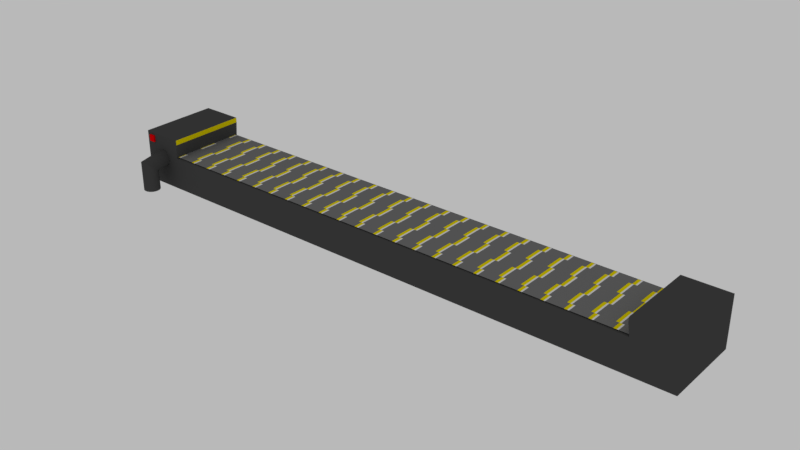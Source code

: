 # Source: ProductionLineDesign.blend  (saved by Blender 2.79.0; exported with 4.5.12 LTS)
import bpy
from mathutils import Matrix  # noqa: F401  (used for matrix-valued properties, if any)

bpy.ops.wm.read_factory_settings(use_empty=True)
scene = bpy.context.scene
scene.name = 'Scene'

# ---- collections
col_collection_1 = bpy.data.collections.new('Collection 1'); scene.collection.children.link(col_collection_1)

# ---- materials (node trees are filled in below, after node groups)
mat_material_001 = bpy.data.materials.new('Material.001')
mat_material_001.alpha_threshold = 0.0
mat_material_001.use_transparent_shadow = False
mat_material_001.diffuse_color = (0.1679, 0.1679, 0.1679, 1.0)
mat_material_001.roughness = 0.5
mat_material_002 = bpy.data.materials.new('Material.002')
mat_material_002.alpha_threshold = 0.0
mat_material_002.use_transparent_shadow = False
mat_material_002.diffuse_color = (0.8, 0.6717, 0.0, 1.0)
mat_material_002.specular_color = (1.0, 0.4658, 0.01032)
mat_material_002.roughness = 0.5
mat_material_003 = bpy.data.materials.new('Material.003')
mat_material_003.alpha_threshold = 0.0
mat_material_003.use_transparent_shadow = False
mat_material_003.roughness = 0.5
mat_material_004 = bpy.data.materials.new('Material.004')
mat_material_004.alpha_threshold = 0.0
mat_material_004.use_transparent_shadow = False
mat_material_004.diffuse_color = (0.06372, 0.06372, 0.06372, 1.0)
mat_material_004.roughness = 0.5
mat_material_005 = bpy.data.materials.new('Material.005')
mat_material_005.alpha_threshold = 0.0
mat_material_005.use_transparent_shadow = False
mat_material_005.diffuse_color = (0.8, 0.0, 0.001717, 1.0)
mat_material_005.roughness = 0.5

# ---- material node trees

# ---- world
world_world = bpy.data.worlds.new('World'); scene.world = world_world
world_world.color = (0.4869, 0.4869, 0.4869)
world_world.use_sun_shadow = False
world_world.sun_shadow_jitter_overblur = 0.0
world_world.cycles.sampling_method = 'MANUAL'

# ---- meshes
me_plane_001 = bpy.data.meshes.new('Plane.001')
me_plane_001.from_pydata([(1.0, -1.0, 0.0), (1.0, 1.0, 0.0), (0.0, -1.0, 0.0), (1.0, 0.0, 0.0), (0.0, 1.0, 0.0), (0.0, 0.0, 0.0), (-1.0, -0.5, 0.0), (0.5, -1.0, 0.0), (-0.5, 1.0, 0.0), (-1.0, 0.5, 0.0), (-0.5, -1.0, 0.0), (0.5, 1.0, 0.0), (0.0, 0.5, 0.0), (0.0, -0.5, 0.0), (-0.5, 0.0, 0.0), (0.5, 0.0, 0.0), (0.5, -0.5, 0.0), (-0.5, -0.5, 0.0), (-0.5, 0.5, 0.0), (0.5, 0.5, 0.0), (-1.0, -0.75, 0.0), (0.75, -1.0, 0.0), (1.0, 0.75, 0.0), (-0.75, 1.0, 0.0), (-1.0, 0.25, 0.0), (-0.25, -1.0, 0.0), (1.0, -0.25, 0.0), (0.25, 1.0, 0.0), (0.0, 0.75, 0.0), (0.0, -0.25, 0.0), (-0.75, 0.0, 0.0), (0.25, 0.0, 0.0), (-1.0, -0.25, 0.0), (0.25, -1.0, 0.0), (1.0, 0.25, 0.0), (-0.25, 1.0, 0.0), (-1.0, 0.75, 0.0), (-0.75, -1.0, 0.0), (1.0, -0.75, 0.0), (0.75, 1.0, 0.0), (0.0, 0.25, 0.0), (0.0, -0.75, 0.0), (-0.25, 0.0, 0.0), (0.75, 0.0, 0.0), (0.5, -0.25, 0.0), (0.5, -0.75, 0.0), (0.25, -0.5, 0.0), (0.75, -0.5, 0.0), (-0.5, -0.25, 0.0), (-0.5, -0.75, 0.0), (-0.75, -0.5, 0.0), (-0.25, -0.5, 0.0), (-0.5, 0.75, 0.0), (-0.5, 0.25, 0.0), (-0.75, 0.5, 0.0), (-0.25, 0.5, 0.0), (0.5, 0.75, 0.0), (0.5, 0.25, 0.0), (0.25, 0.5, 0.0), (0.75, 0.5, 0.0), (0.75, 0.25, 0.0), (0.25, 0.25, 0.0), (0.25, 0.75, 0.0), (-0.25, 0.25, 0.0), (-0.75, 0.25, 0.0), (-0.75, 0.75, 0.0), (-0.25, -0.75, 0.0), (-0.75, -0.75, 0.0), (-0.75, -0.25, 0.0), (0.75, -0.75, 0.0), (0.25, -0.75, 0.0), (0.25, -0.25, 0.0), (0.75, -0.25, 0.0), (-0.25, -0.25, 0.0), (-0.25, 0.75, 0.0), (0.75, 0.75, 0.0), (0.875, -1.0, 0.0), (1.0, 0.875, 0.0), (-0.125, -1.0, 0.0), (1.0, -0.125, 0.0), (0.125, 1.0, 0.0), (0.0, 0.875, 0.0), (0.0, -0.125, 0.0), (0.125, 0.0, 0.0), (-1.0, -0.375, 0.0), (0.375, -1.0, 0.0), (-0.375, 1.0, 0.0), (-1.0, 0.625, 0.0), (-0.625, -1.0, 0.0), (0.625, 1.0, 0.0), (0.0, 0.375, 0.0), (0.0, -0.625, 0.0), (-0.375, 0.0, 0.0), (0.625, 0.0, 0.0), (0.5, -0.125, 0.0), (0.5, -0.625, 0.0), (0.125, -0.5, 0.0), (0.625, -0.5, 0.0), (-0.5, -0.125, 0.0), (-0.5, -0.625, 0.0), (-0.875, -0.5, 0.0), (-0.375, -0.5, 0.0), (-0.5, 0.875, 0.0), (-0.5, 0.375, 0.0), (-0.875, 0.5, 0.0), (-0.375, 0.5, 0.0), (0.5, 0.875, 0.0), (0.5, 0.375, 0.0), (0.125, 0.5, 0.0), (0.625, 0.5, 0.0), (-1.0, -0.625, 0.0), (0.625, -1.0, 0.0), (-0.625, 1.0, 0.0), (-1.0, 0.375, 0.0), (-0.375, -1.0, 0.0), (0.375, 1.0, 0.0), (0.0, 0.625, 0.0), (0.0, -0.375, 0.0), (-0.625, 0.0, 0.0), (0.375, 0.0, 0.0), (0.125, -1.0, 0.0), (1.0, 0.125, 0.0), (-0.125, 1.0, 0.0), (1.0, -0.875, 0.0), (0.875, 1.0, 0.0), (0.0, 0.125, 0.0), (0.0, -0.875, 0.0), (-0.125, 0.0, 0.0), (0.875, 0.0, 0.0), (0.5, -0.375, 0.0), (0.5, -0.875, 0.0), (0.375, -0.5, 0.0), (-0.5, -0.375, 0.0), (-0.5, -0.875, 0.0), (-0.625, -0.5, 0.0), (-0.125, -0.5, 0.0), (-0.5, 0.625, 0.0), (-0.5, 0.125, 0.0), (-0.625, 0.5, 0.0), (-0.125, 0.5, 0.0), (0.5, 0.625, 0.0), (0.5, 0.125, 0.0), (0.375, 0.5, 0.0), (0.75, 0.375, 0.0), (0.75, 0.125, 0.0), (0.625, 0.25, 0.0), (0.875, 0.25, 0.0), (0.25, 0.375, 0.0), (0.25, 0.125, 0.0), (0.125, 0.25, 0.0), (0.375, 0.25, 0.0), (0.25, 0.875, 0.0), (0.25, 0.625, 0.0), (0.125, 0.75, 0.0), (0.375, 0.75, 0.0), (-0.25, 0.375, 0.0), (-0.25, 0.125, 0.0), (-0.375, 0.25, 0.0), (-0.125, 0.25, 0.0), (-0.75, 0.375, 0.0), (-0.75, 0.125, 0.0), (-0.875, 0.25, 0.0), (-0.625, 0.25, 0.0), (-0.75, 0.875, 0.0), (-0.75, 0.625, 0.0), (-0.875, 0.75, 0.0), (-0.625, 0.75, 0.0), (-0.25, -0.625, 0.0), (-0.25, -0.875, 0.0), (-0.375, -0.75, 0.0), (-0.125, -0.75, 0.0), (-0.75, -0.625, 0.0), (-0.75, -0.875, 0.0), (-0.875, -0.75, 0.0), (-0.625, -0.75, 0.0), (-0.75, -0.125, 0.0), (-0.75, -0.375, 0.0), (-0.875, -0.25, 0.0), (-0.625, -0.25, 0.0), (0.75, -0.625, 0.0), (0.75, -0.875, 0.0), (0.625, -0.75, 0.0), (0.875, -0.75, 0.0), (0.25, -0.625, 0.0), (0.25, -0.875, 0.0), (0.125, -0.75, 0.0), (0.375, -0.75, 0.0), (0.25, -0.125, 0.0), (0.25, -0.375, 0.0), (0.125, -0.25, 0.0), (0.375, -0.25, 0.0), (0.75, -0.125, 0.0), (0.75, -0.375, 0.0), (0.625, -0.25, 0.0), (0.875, -0.25, 0.0), (-0.25, -0.125, 0.0), (-0.25, -0.375, 0.0), (-0.375, -0.25, 0.0), (-0.125, -0.25, 0.0), (-0.25, 0.875, 0.0), (-0.25, 0.625, 0.0), (-0.375, 0.75, 0.0), (-0.125, 0.75, 0.0), (0.75, 0.875, 0.0), (0.75, 0.625, 0.0), (0.625, 0.75, 0.0), (0.875, 0.75, 0.0), (0.625, 0.625, 0.0), (0.625, 0.875, 0.0), (-0.125, 0.625, 0.0), (-0.375, 0.625, 0.0), (-0.375, 0.875, 0.0), (-0.125, -0.375, 0.0), (-0.375, -0.375, 0.0), (-0.375, -0.125, 0.0), (0.625, -0.375, 0.0), (0.625, -0.125, 0.0), (0.375, -0.375, 0.0), (0.125, -0.375, 0.0), (0.125, -0.125, 0.0), (0.375, -0.875, 0.0), (0.125, -0.875, 0.0), (0.125, -0.625, 0.0), (0.875, -0.875, 0.0), (0.625, -0.875, 0.0), (0.625, -0.625, 0.0), (-0.625, -0.375, 0.0), (-0.875, -0.375, 0.0), (-0.625, -0.875, 0.0), (-0.875, -0.625, 0.0), (-0.125, -0.875, 0.0), (-0.375, -0.875, 0.0), (-0.375, -0.625, 0.0), (-0.625, 0.625, 0.0), (-0.875, 0.625, 0.0), (-0.625, 0.125, 0.0), (-0.875, 0.375, 0.0), (-0.125, 0.125, 0.0), (-0.375, 0.125, 0.0), (-0.375, 0.375, 0.0), (0.375, 0.625, 0.0), (0.125, 0.625, 0.0), (0.125, 0.875, 0.0), (0.375, 0.125, 0.0), (0.125, 0.125, 0.0), (0.125, 0.375, 0.0), (0.875, 0.125, 0.0), (0.625, 0.125, 0.0), (0.625, 0.375, 0.0), (0.375, 0.375, 0.0), (0.375, 0.875, 0.0), (-0.125, 0.375, 0.0), (-0.625, 0.375, 0.0), (-0.625, 0.875, 0.0), (-0.125, -0.625, 0.0), (-0.625, -0.625, 0.0), (-0.625, -0.125, 0.0), (0.375, -0.625, 0.0), (0.375, -0.125, 0.0), (0.875, -0.125, 0.0), (-0.125, -0.125, 0.0), (-0.125, 0.875, 0.0), (0.875, 0.875, 0.0)], [], [(262, 77, 1, 124), (261, 81, 4, 122), (260, 82, 5, 127), (259, 79, 3, 128), (258, 94, 15, 119), (257, 95, 16, 131), (256, 98, 14, 118), (255, 99, 17, 134), (254, 91, 13, 135), (253, 102, 8, 112), (252, 103, 18, 138), (251, 90, 12, 139), (250, 106, 11, 115), (249, 107, 19, 142), (248, 143, 59, 109), (247, 144, 60, 145), (246, 121, 34, 146), (245, 147, 58, 108), (244, 148, 61, 149), (243, 141, 57, 150), (242, 151, 27, 80), (241, 152, 62, 153), (240, 140, 56, 154), (239, 155, 55, 105), (238, 156, 63, 157), (237, 125, 40, 158), (236, 159, 54, 104), (235, 137, 53, 162), (234, 164, 65, 165), (233, 136, 52, 166), (232, 167, 51, 101), (231, 168, 66, 169), (230, 126, 41, 170), (229, 171, 50, 100), (228, 133, 49, 174), (227, 176, 68, 177), (226, 132, 48, 178), (225, 179, 47, 97), (224, 180, 69, 181), (223, 123, 38, 182), (222, 183, 46, 96), (221, 184, 70, 185), (220, 130, 45, 186), (219, 187, 31, 83), (218, 188, 71, 189), (217, 129, 44, 190), (216, 191, 43, 93), (215, 192, 72, 193), (214, 195, 42, 92), (213, 196, 73, 197), (212, 117, 29, 198), (211, 199, 35, 86), (210, 200, 74, 201), (209, 116, 28, 202), (208, 203, 39, 89), (207, 204, 75, 205), (140, 207, 205, 56), (19, 109, 207, 140), (109, 59, 204, 207), (106, 208, 89, 11), (56, 205, 208, 106), (205, 75, 203, 208), (200, 209, 202, 74), (55, 139, 209, 200), (139, 12, 116, 209), (136, 210, 201, 52), (18, 105, 210, 136), (105, 55, 200, 210), (102, 211, 86, 8), (52, 201, 211, 102), (201, 74, 199, 211), (196, 212, 198, 73), (51, 135, 212, 196), (135, 13, 117, 212), (132, 213, 197, 48), (17, 101, 213, 132), (101, 51, 196, 213), (98, 214, 92, 14), (48, 197, 214, 98), (197, 73, 195, 214), (129, 215, 193, 44), (16, 97, 215, 129), (97, 47, 192, 215), (94, 216, 93, 15), (44, 193, 216, 94), (193, 72, 191, 216), (188, 217, 190, 71), (46, 131, 217, 188), (131, 16, 129, 217), (117, 218, 189, 29), (13, 96, 218, 117), (96, 46, 188, 218), (82, 219, 83, 5), (29, 189, 219, 82), (189, 71, 187, 219), (184, 220, 186, 70), (33, 85, 220, 184), (85, 7, 130, 220), (126, 221, 185, 41), (2, 120, 221, 126), (120, 33, 184, 221), (91, 222, 96, 13), (41, 185, 222, 91), (185, 70, 183, 222), (180, 223, 182, 69), (21, 76, 223, 180), (76, 0, 123, 223), (130, 224, 181, 45), (7, 111, 224, 130), (111, 21, 180, 224), (95, 225, 97, 16), (45, 181, 225, 95), (181, 69, 179, 225), (176, 226, 178, 68), (50, 134, 226, 176), (134, 17, 132, 226), (84, 227, 177, 32), (6, 100, 227, 84), (100, 50, 176, 227), (172, 228, 174, 67), (37, 88, 228, 172), (88, 10, 133, 228), (110, 229, 100, 6), (20, 173, 229, 110), (173, 67, 171, 229), (168, 230, 170, 66), (25, 78, 230, 168), (78, 2, 126, 230), (133, 231, 169, 49), (10, 114, 231, 133), (114, 25, 168, 231), (99, 232, 101, 17), (49, 169, 232, 99), (169, 66, 167, 232), (164, 233, 166, 65), (54, 138, 233, 164), (138, 18, 136, 233), (87, 234, 165, 36), (9, 104, 234, 87), (104, 54, 164, 234), (160, 235, 162, 64), (30, 118, 235, 160), (118, 14, 137, 235), (113, 236, 104, 9), (24, 161, 236, 113), (161, 64, 159, 236), (156, 237, 158, 63), (42, 127, 237, 156), (127, 5, 125, 237), (137, 238, 157, 53), (14, 92, 238, 137), (92, 42, 156, 238), (103, 239, 105, 18), (53, 157, 239, 103), (157, 63, 155, 239), (152, 240, 154, 62), (58, 142, 240, 152), (142, 19, 140, 240), (116, 241, 153, 28), (12, 108, 241, 116), (108, 58, 152, 241), (81, 242, 80, 4), (28, 153, 242, 81), (153, 62, 151, 242), (148, 243, 150, 61), (31, 119, 243, 148), (119, 15, 141, 243), (125, 244, 149, 40), (5, 83, 244, 125), (83, 31, 148, 244), (90, 245, 108, 12), (40, 149, 245, 90), (149, 61, 147, 245), (144, 246, 146, 60), (43, 128, 246, 144), (128, 3, 121, 246), (141, 247, 145, 57), (15, 93, 247, 141), (93, 43, 144, 247), (107, 248, 109, 19), (57, 145, 248, 107), (145, 60, 143, 248), (147, 249, 142, 58), (61, 150, 249, 147), (150, 57, 107, 249), (151, 250, 115, 27), (62, 154, 250, 151), (154, 56, 106, 250), (155, 251, 139, 55), (63, 158, 251, 155), (158, 40, 90, 251), (159, 252, 138, 54), (64, 162, 252, 159), (162, 53, 103, 252), (163, 253, 112, 23), (65, 166, 253, 163), (166, 52, 102, 253), (167, 254, 135, 51), (66, 170, 254, 167), (170, 41, 91, 254), (171, 255, 134, 50), (67, 174, 255, 171), (174, 49, 99, 255), (175, 256, 118, 30), (68, 178, 256, 175), (178, 48, 98, 256), (183, 257, 131, 46), (70, 186, 257, 183), (186, 45, 95, 257), (187, 258, 119, 31), (71, 190, 258, 187), (190, 44, 94, 258), (191, 259, 128, 43), (72, 194, 259, 191), (194, 26, 79, 259), (195, 260, 127, 42), (73, 198, 260, 195), (198, 29, 82, 260), (199, 261, 122, 35), (74, 202, 261, 199), (202, 28, 81, 261), (203, 262, 124, 39), (75, 206, 262, 203), (206, 22, 77, 262)])
me_plane_001.polygons.foreach_set('material_index', [0, 0, 0, 0, 0, 0, 1, 0, 0, 1, 0, 0, 0, 0, 0, 0, 0, 0, 0, 0, 0, 0, 0, 0, 0, 0, 1, 1, 1, 0, 0, 0, 0, 1, 1, 1, 0, 0, 0, 0, 0, 0, 0, 0, 0, 0, 0, 0, 0, 0, 0, 0, 0, 0, 0, 0, 0, 0, 0, 0, 0, 0, 0, 0, 0, 0, 0, 0, 2, 2, 0, 0, 0, 0, 0, 0, 0, 2, 2, 0, 0, 0, 0, 0, 0, 0, 0, 0, 0, 0, 0, 0, 0, 0, 0, 0, 0, 0, 0, 0, 0, 0, 0, 0, 0, 0, 0, 0, 0, 0, 0, 0, 0, 2, 2, 0, 1, 1, 1, 1, 1, 1, 1, 1, 1, 0, 0, 0, 2, 2, 0, 0, 0, 0, 2, 2, 0, 1, 1, 1, 1, 1, 1, 1, 1, 1, 0, 0, 0, 2, 2, 0, 0, 0, 0, 0, 0, 0, 0, 0, 0, 0, 0, 0, 0, 0, 0, 0, 0, 0, 0, 0, 0, 0, 0, 0, 0, 0, 0, 0, 0, 0, 0, 0, 0, 0, 0, 0, 0, 0, 0, 2, 2, 0, 1, 1, 1, 0, 0, 0, 2, 2, 0, 1, 1, 1, 0, 0, 0, 0, 0, 0, 0, 0, 0, 0, 0, 0, 0, 0, 0, 0, 0, 0])
me_plane_001.materials.append(mat_material_001)
me_plane_001.materials.append(mat_material_002)
me_plane_001.materials.append(mat_material_003)
me_plane_001.use_remesh_preserve_volume = False
me_plane_001.use_remesh_preserve_attributes = False
me_plane_001.use_mirror_vertex_groups = False
me_plane_001.update()
me_elbow_joint = bpy.data.meshes.new('Elbow Joint')
me_elbow_joint.from_pydata([(0.0, 1.0, -3.0), (0.1786, 0.9839, -3.0), (0.3514, 0.9362, -3.0), (0.5129, 0.8584, -3.0), (0.6579, 0.7531, -3.0), (0.7818, 0.6235, -3.0), (0.8806, 0.4739, -3.0), (0.9511, 0.309, -3.0), (0.9909, 0.1342, -3.0), (0.999, -0.04486, -3.0), (0.9749, -0.2225, -3.0), (0.9195, -0.393, -3.0), (0.8346, -0.5509, -3.0), (0.7228, -0.6911, -3.0), (0.5878, -0.809, -3.0), (0.4339, -0.901, -3.0), (0.266, -0.964, -3.0), (0.08964, -0.996, -3.0), (-0.08964, -0.996, -3.0), (-0.266, -0.964, -3.0), (-0.4339, -0.901, -3.0), (-0.5878, -0.809, -3.0), (-0.7228, -0.6911, -3.0), (-0.8346, -0.5509, -3.0), (-0.9195, -0.393, -3.0), (-0.9749, -0.2225, -3.0), (-0.999, -0.04486, -3.0), (-0.9909, 0.1342, -3.0), (-0.9511, 0.309, -3.0), (-0.8806, 0.4739, -3.0), (-0.7818, 0.6235, -3.0), (-0.6579, 0.7531, -3.0), (-0.5129, 0.8584, -3.0), (-0.3514, 0.9362, -3.0), (-0.1786, 0.9839, -3.0), (0.0, 1.0, 0.0), (0.1786, 0.9839, 0.1488), (0.3514, 0.9362, 0.2929), (0.5129, 0.8584, 0.4275), (0.6579, 0.7531, 0.5484), (0.7818, 0.6235, 0.6516), (0.8806, 0.4739, 0.7339), (0.9511, 0.309, 0.7927), (0.9909, 0.1342, 0.8259), (0.999, -0.04486, 0.8326), (0.9749, -0.2225, 0.8126), (0.9195, -0.393, 0.7664), (0.8346, -0.5509, 0.6956), (0.7228, -0.6911, 0.6024), (0.5878, -0.809, 0.4899), (0.4339, -0.901, 0.3616), (0.266, -0.964, 0.2217), (0.08964, -0.996, 0.07471), (-0.08964, -0.996, -0.07471), (-0.266, -0.964, -0.2217), (-0.4339, -0.901, -0.3616), (-0.5878, -0.809, -0.4899), (-0.7228, -0.6911, -0.6024), (-0.8346, -0.5509, -0.6956), (-0.9195, -0.393, -0.7664), (-0.9749, -0.2225, -0.8126), (-0.999, -0.04486, -0.8326), (-0.9909, 0.1342, -0.8259), (-0.9511, 0.309, -0.7927), (-0.8806, 0.4739, -0.7339), (-0.7818, 0.6235, -0.6516), (-0.6579, 0.7531, -0.5484), (-0.5129, 0.8584, -0.4275), (-0.3514, 0.9362, -0.2929), (-0.1786, 0.9839, -0.1488), (-3.482, 1.0, 0.6378), (-3.45, 0.9839, 0.8135), (-3.419, 0.9362, 0.9834), (-3.39, 0.8584, 1.142), (-3.364, 0.7531, 1.285), (-3.341, 0.6235, 1.407), (-3.323, 0.4739, 1.504), (-3.311, 0.309, 1.573), (-3.304, 0.1342, 1.613), (-3.302, -0.04486, 1.62), (-3.306, -0.2225, 1.597), (-3.316, -0.393, 1.542), (-3.332, -0.5509, 1.459), (-3.352, -0.6911, 1.349), (-3.376, -0.809, 1.216), (-3.404, -0.901, 1.065), (-3.434, -0.964, 0.8995), (-3.466, -0.996, 0.726), (-3.498, -0.996, 0.5496), (-3.53, -0.964, 0.3761), (-3.56, -0.901, 0.211), (-3.588, -0.809, 0.05966), (-3.612, -0.6911, -0.07314), (-3.632, -0.5509, -0.1831), (-3.648, -0.393, -0.2667), (-3.658, -0.2225, -0.3212), (-3.662, -0.04486, -0.3448), (-3.661, 0.1342, -0.3369), (-3.653, 0.309, -0.2977), (-3.641, 0.4739, -0.2284), (-3.623, 0.6235, -0.1312), (-3.601, 0.7531, -0.009349), (-3.574, 0.8584, 0.1333), (-3.545, 0.9362, 0.2922), (-3.514, 0.9839, 0.4622), (-14.57, 65.77, -3.0), (-14.75, 65.79, -3.0), (-14.93, 65.84, -3.0), (-15.09, 65.91, -3.0), (-15.23, 66.02, -3.0), (-15.36, 66.15, -3.0), (-15.46, 66.3, -3.0), (-15.53, 66.46, -3.0), (-15.57, 66.64, -3.0), (-15.57, 66.82, -3.0), (-15.55, 67.0, -3.0), (-15.49, 67.17, -3.0), (-15.41, 67.32, -3.0), (-15.3, 67.46, -3.0), (-15.16, 67.58, -3.0), (-15.01, 67.67, -3.0), (-14.84, 67.74, -3.0), (-14.66, 67.77, -3.0), (-14.49, 67.77, -3.0), (-14.31, 67.74, -3.0), (-14.14, 67.67, -3.0), (-13.99, 67.58, -3.0), (-13.85, 67.46, -3.0), (-13.74, 67.32, -3.0), (-13.66, 67.17, -3.0), (-13.6, 67.0, -3.0), (-13.58, 66.82, -3.0), (-13.58, 66.64, -3.0), (-13.62, 66.46, -3.0), (-13.69, 66.3, -3.0), (-13.79, 66.15, -3.0), (-13.92, 66.02, -3.0), (-14.06, 65.91, -3.0), (-14.22, 65.84, -3.0), (-14.4, 65.79, -3.0), (-14.57, 65.77, -2.75e-23), (-14.75, 65.79, 0.1488), (-14.93, 65.84, 0.2929), (-15.09, 65.91, 0.4275), (-15.23, 66.02, 0.5484), (-15.36, 66.15, 0.6516), (-15.46, 66.3, 0.7339), (-15.53, 66.46, 0.7927), (-15.57, 66.64, 0.8259), (-15.57, 66.82, 0.8326), (-15.55, 67.0, 0.8126), (-15.49, 67.17, 0.7664), (-15.41, 67.32, 0.6956), (-15.3, 67.46, 0.6024), (-15.16, 67.58, 0.4899), (-15.01, 67.67, 0.3616), (-14.84, 67.74, 0.2217), (-14.66, 67.77, 0.07471), (-14.49, 67.77, -0.07471), (-14.31, 67.74, -0.2217), (-14.14, 67.67, -0.3616), (-13.99, 67.58, -0.4899), (-13.85, 67.46, -0.6024), (-13.74, 67.32, -0.6956), (-13.66, 67.17, -0.7664), (-13.6, 67.0, -0.8126), (-13.58, 66.82, -0.8326), (-13.58, 66.64, -0.8259), (-13.62, 66.46, -0.7927), (-13.69, 66.3, -0.7339), (-13.79, 66.15, -0.6516), (-13.92, 66.02, -0.5484), (-14.06, 65.91, -0.4275), (-14.22, 65.84, -0.2929), (-14.4, 65.79, -0.1488), (-11.09, 65.77, 0.6378), (-11.12, 65.79, 0.8135), (-11.16, 65.84, 0.9834), (-11.19, 65.91, 1.142), (-11.21, 66.02, 1.285), (-11.23, 66.15, 1.407), (-11.25, 66.3, 1.504), (-11.26, 66.46, 1.573), (-11.27, 66.64, 1.613), (-11.27, 66.82, 1.62), (-11.27, 67.0, 1.597), (-11.26, 67.17, 1.542), (-11.24, 67.32, 1.459), (-11.22, 67.46, 1.349), (-11.2, 67.58, 1.216), (-11.17, 67.67, 1.065), (-11.14, 67.74, 0.8995), (-11.11, 67.77, 0.726), (-11.08, 67.77, 0.5496), (-11.04, 67.74, 0.3761), (-11.01, 67.67, 0.211), (-10.99, 67.58, 0.05966), (-10.96, 67.46, -0.07314), (-10.94, 67.32, -0.1831), (-10.93, 67.17, -0.2667), (-10.92, 67.0, -0.3212), (-10.91, 66.82, -0.3448), (-10.91, 66.64, -0.3369), (-10.92, 66.46, -0.2977), (-10.93, 66.3, -0.2284), (-10.95, 66.15, -0.1312), (-10.97, 66.02, -0.009349), (-11.0, 65.91, 0.1333), (-11.03, 65.84, 0.2922), (-11.06, 65.79, 0.4622), (-2.278, 2.567, -3.15), (-2.278, 2.422, 0.8985), (-12.07, 2.567, -3.15), (-12.07, 2.422, 0.8985), (-2.278, 64.11, -3.15), (-2.278, 64.35, 0.8985), (-12.07, 64.11, -3.15), (-12.07, 64.35, 0.8985), (-12.07, -2.693, -3.15), (-2.278, -2.693, -3.15), (-2.278, -2.693, 0.8985), (-12.07, -2.693, 0.8985), (-2.278, 2.567, 2.676), (-12.07, 2.567, 2.676), (-2.278, -2.693, 2.676), (-12.07, -2.693, 2.676), (-12.07, 69.58, 0.8985), (-12.07, 69.58, -3.15), (-2.278, 69.58, -3.15), (-2.278, 69.58, 0.8985), (-12.07, 64.11, 2.342), (-2.278, 64.11, 2.342), (-12.07, 69.58, 2.342), (-2.278, 69.58, 2.342), (-2.278, 2.567, 3.285), (-12.07, 2.567, 3.285), (-2.278, -2.693, 3.285), (-12.07, -2.693, 3.285), (-12.07, 64.11, 2.951), (-2.278, 64.11, 2.951), (-12.07, 69.58, 2.951), (-2.278, 69.58, 2.951), (-2.086, -2.22, 2.095), (-2.086, -2.22, 2.918), (-2.555, -2.22, 2.095), (-2.555, -2.22, 2.918), (-2.086, -1.397, 2.095), (-2.086, -1.397, 2.918), (-2.555, -1.397, 2.095), (-2.555, -1.397, 2.918), (-11.84, 68.47, 1.768), (-11.84, 68.47, 2.591), (-12.31, 68.47, 1.768), (-12.31, 68.47, 2.591), (-11.84, 69.29, 1.768), (-11.84, 69.29, 2.591), (-12.31, 69.29, 1.768), (-12.31, 69.29, 2.591)], [], [(35, 0, 34, 69), (0, 35, 36, 1), (1, 36, 37, 2), (2, 37, 38, 3), (3, 38, 39, 4), (4, 39, 40, 5), (5, 40, 41, 6), (6, 41, 42, 7), (7, 42, 43, 8), (8, 43, 44, 9), (9, 44, 45, 10), (10, 45, 46, 11), (11, 46, 47, 12), (12, 47, 48, 13), (13, 48, 49, 14), (14, 49, 50, 15), (15, 50, 51, 16), (16, 51, 52, 17), (17, 52, 53, 18), (18, 53, 54, 19), (19, 54, 55, 20), (20, 55, 56, 21), (21, 56, 57, 22), (22, 57, 58, 23), (23, 58, 59, 24), (24, 59, 60, 25), (25, 60, 61, 26), (26, 61, 62, 27), (27, 62, 63, 28), (28, 63, 64, 29), (29, 64, 65, 30), (30, 65, 66, 31), (31, 66, 67, 32), (32, 67, 68, 33), (33, 68, 69, 34), (70, 35, 69, 104), (35, 70, 71, 36), (36, 71, 72, 37), (37, 72, 73, 38), (38, 73, 74, 39), (39, 74, 75, 40), (40, 75, 76, 41), (41, 76, 77, 42), (42, 77, 78, 43), (43, 78, 79, 44), (44, 79, 80, 45), (45, 80, 81, 46), (46, 81, 82, 47), (47, 82, 83, 48), (48, 83, 84, 49), (49, 84, 85, 50), (50, 85, 86, 51), (51, 86, 87, 52), (52, 87, 88, 53), (53, 88, 89, 54), (54, 89, 90, 55), (55, 90, 91, 56), (56, 91, 92, 57), (57, 92, 93, 58), (58, 93, 94, 59), (59, 94, 95, 60), (60, 95, 96, 61), (61, 96, 97, 62), (62, 97, 98, 63), (63, 98, 99, 64), (64, 99, 100, 65), (65, 100, 101, 66), (66, 101, 102, 67), (67, 102, 103, 68), (68, 103, 104, 69), (140, 105, 139, 174), (105, 140, 141, 106), (106, 141, 142, 107), (107, 142, 143, 108), (108, 143, 144, 109), (109, 144, 145, 110), (110, 145, 146, 111), (111, 146, 147, 112), (112, 147, 148, 113), (113, 148, 149, 114), (114, 149, 150, 115), (115, 150, 151, 116), (116, 151, 152, 117), (117, 152, 153, 118), (118, 153, 154, 119), (119, 154, 155, 120), (120, 155, 156, 121), (121, 156, 157, 122), (122, 157, 158, 123), (123, 158, 159, 124), (124, 159, 160, 125), (125, 160, 161, 126), (126, 161, 162, 127), (127, 162, 163, 128), (128, 163, 164, 129), (129, 164, 165, 130), (130, 165, 166, 131), (131, 166, 167, 132), (132, 167, 168, 133), (133, 168, 169, 134), (134, 169, 170, 135), (135, 170, 171, 136), (136, 171, 172, 137), (137, 172, 173, 138), (138, 173, 174, 139), (175, 140, 174, 209), (140, 175, 176, 141), (141, 176, 177, 142), (142, 177, 178, 143), (143, 178, 179, 144), (144, 179, 180, 145), (145, 180, 181, 146), (146, 181, 182, 147), (147, 182, 183, 148), (148, 183, 184, 149), (149, 184, 185, 150), (150, 185, 186, 151), (151, 186, 187, 152), (152, 187, 188, 153), (153, 188, 189, 154), (154, 189, 190, 155), (155, 190, 191, 156), (156, 191, 192, 157), (157, 192, 193, 158), (158, 193, 194, 159), (159, 194, 195, 160), (160, 195, 196, 161), (161, 196, 197, 162), (162, 197, 198, 163), (163, 198, 199, 164), (164, 199, 200, 165), (165, 200, 201, 166), (166, 201, 202, 167), (167, 202, 203, 168), (168, 203, 204, 169), (169, 204, 205, 170), (170, 205, 206, 171), (171, 206, 207, 172), (172, 207, 208, 173), (173, 208, 209, 174), (211, 213, 223, 222), (212, 213, 217, 216), (215, 214, 228, 229), (214, 215, 211, 210), (212, 216, 214, 210), (217, 213, 211, 215), (219, 220, 221, 218), (212, 210, 219, 218), (213, 212, 218, 221), (210, 211, 220, 219), (225, 224, 236, 237), (213, 221, 225, 223), (221, 220, 224, 225), (220, 211, 222, 224), (227, 226, 229, 228), (214, 216, 227, 228), (226, 217, 230, 232), (216, 217, 226, 227), (224, 222, 234, 236), (215, 229, 233, 231), (217, 215, 231, 230), (229, 226, 232, 233), (234, 235, 237, 236), (238, 239, 241, 240), (232, 230, 238, 240), (233, 232, 240, 241), (223, 225, 237, 235), (222, 223, 235, 234), (231, 233, 241, 239), (230, 231, 239, 238), (242, 243, 245, 244), (244, 245, 249, 248), (248, 249, 247, 246), (246, 247, 243, 242), (244, 248, 246, 242), (249, 245, 243, 247), (250, 251, 253, 252), (252, 253, 257, 256), (256, 257, 255, 254), (254, 255, 251, 250), (252, 256, 254, 250), (257, 253, 251, 255)])
me_elbow_joint.polygons.foreach_set('material_index', [0, 0, 0, 0, 0, 0, 0, 0, 0, 0, 0, 0, 0, 0, 0, 0, 0, 0, 0, 0, 0, 0, 0, 0, 0, 0, 0, 0, 0, 0, 0, 0, 0, 0, 0, 0, 0, 0, 0, 0, 0, 0, 0, 0, 0, 0, 0, 0, 0, 0, 0, 0, 0, 0, 0, 0, 0, 0, 0, 0, 0, 0, 0, 0, 0, 0, 0, 0, 0, 0, 0, 0, 0, 0, 0, 0, 0, 0, 0, 0, 0, 0, 0, 0, 0, 0, 0, 0, 0, 0, 0, 0, 0, 0, 0, 0, 0, 0, 0, 0, 0, 0, 0, 0, 0, 0, 0, 0, 0, 0, 0, 0, 0, 0, 0, 0, 0, 0, 0, 0, 0, 0, 0, 0, 0, 0, 0, 0, 0, 0, 0, 0, 0, 0, 0, 0, 0, 0, 0, 0, 0, 0, 0, 0, 0, 0, 0, 0, 0, 0, 0, 0, 0, 0, 0, 0, 0, 0, 0, 0, 0, 0, 0, 0, 0, 0, 0, 1, 0, 1, 2, 2, 2, 2, 2, 2, 2, 2, 2, 2, 2, 2])
me_elbow_joint.materials.append(mat_material_004)
me_elbow_joint.materials.append(mat_material_002)
me_elbow_joint.materials.append(mat_material_005)
me_elbow_joint.use_remesh_preserve_volume = False
me_elbow_joint.use_remesh_preserve_attributes = False
me_elbow_joint.use_mirror_vertex_groups = False
me_elbow_joint.update()

# ---- objects
ob_plane_001 = bpy.data.objects.new('Plane.001', me_plane_001)
ob_elbow_joint = bpy.data.objects.new('Elbow Joint', me_elbow_joint)

# ---- transforms, parenting, visibility, modifiers, constraints
ob_plane_001.location = (-11.14, 0.007185, 1.459)
ob_plane_001.scale = (0.5277, 1.649, 1.0)
ob_plane_001.lineart.crease_threshold = 0.0
_m = ob_plane_001.modifiers.new('Array', 'ARRAY')
_m.count = 24
_m.constant_offset_displace = (0.0, 0.0, 0.0)
_m.relative_offset_displace = (0.88, 0.0, 0.0)
ob_elbow_joint.location = (-12.32, -2.54, 1.104)
ob_elbow_joint.rotation_euler = (0.0, -0.0, -1.571)
ob_elbow_joint.scale = (0.3541, 0.3541, 0.3541)
ob_elbow_joint.lineart.crease_threshold = 0.0

# ---- collection membership
col_collection_1.objects.link(ob_plane_001)
col_collection_1.objects.link(ob_elbow_joint)

# ---- scene / render settings (as saved in the file)
scene.frame_start = 1; scene.frame_end = 250; scene.frame_set(11)
scene.render.engine = 'BLENDER_EEVEE_NEXT'
scene.render.resolution_percentage = 50
scene.render.dither_intensity = 0.0
scene.cycles.use_denoising = False
scene.cycles.samples = 128
scene.cycles.sampling_pattern = 'TABULATED_SOBOL'
scene.cycles.use_adaptive_sampling = False
scene.cycles.use_light_tree = False
scene.cycles.blur_glossy = 0.0
scene.cycles.sample_clamp_indirect = 0.0
scene.view_settings.view_transform = 'Standard'
bpy.context.view_layer.update()

# ---- added for rendering (the .blend has no active camera): camera
cam_auto = bpy.data.cameras.new('AutoCamera')
cam_auto.lens = 50.0
cam_auto.sensor_width = 36.0
cam_auto.clip_end = 1000.0
ob_auto_camera = bpy.data.objects.new('AutoCamera', cam_auto)
scene.collection.objects.link(ob_auto_camera)
ob_auto_camera.location = (23.9161, -29.2247, 20.638)
ob_auto_camera.rotation_euler = (1.09748, -7.21219e-08, 0.694738)
scene.camera = ob_auto_camera
bpy.context.view_layer.update()
